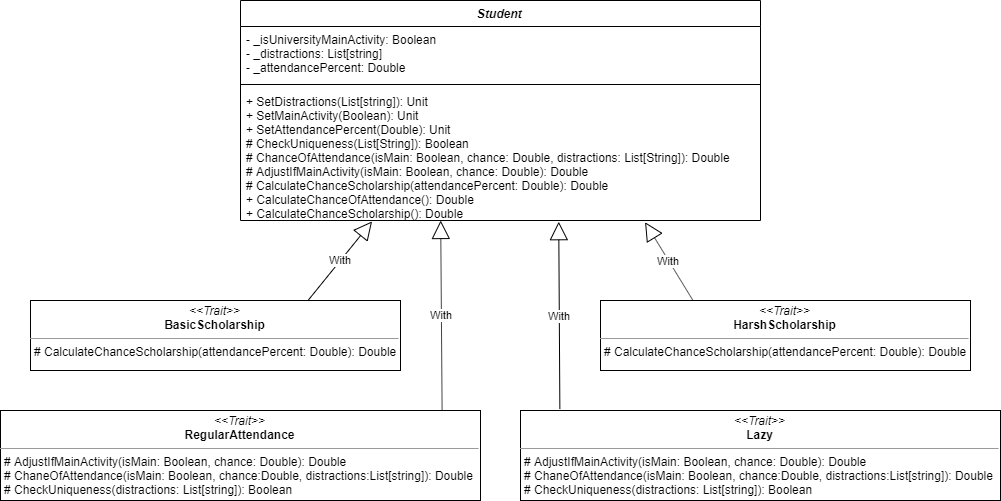

The diagram above was exported from draw.io. Its source (the exported page's mxGraphModel, read from the mxfile embedded in the PNG):
<mxGraphModel dx="3197" dy="1435" grid="1" gridSize="10" guides="1" tooltips="1" connect="1" arrows="1" fold="1" page="1" pageScale="1" pageWidth="850" pageHeight="1100" math="0" shadow="0">
  <root>
    <mxCell id="0" />
    <mxCell id="1" parent="0" />
    <mxCell id="LxFbRT9-tKBOqUQEM3YL-1" value="Student" style="swimlane;fontStyle=3;align=center;verticalAlign=top;childLayout=stackLayout;horizontal=1;startSize=26;horizontalStack=0;resizeParent=1;resizeParentMax=0;resizeLast=0;collapsible=1;marginBottom=0;" vertex="1" parent="1">
      <mxGeometry x="200" y="220" width="520" height="220" as="geometry" />
    </mxCell>
    <mxCell id="LxFbRT9-tKBOqUQEM3YL-2" value="- _isUniversityMainActivity: Boolean&#10;- _distractions: List[string]&#10;- _attendancePercent: Double" style="text;strokeColor=none;fillColor=none;align=left;verticalAlign=top;spacingLeft=4;spacingRight=4;overflow=hidden;rotatable=0;points=[[0,0.5],[1,0.5]];portConstraint=eastwest;" vertex="1" parent="LxFbRT9-tKBOqUQEM3YL-1">
      <mxGeometry y="26" width="520" height="54" as="geometry" />
    </mxCell>
    <mxCell id="LxFbRT9-tKBOqUQEM3YL-3" value="" style="line;strokeWidth=1;fillColor=none;align=left;verticalAlign=middle;spacingTop=-1;spacingLeft=3;spacingRight=3;rotatable=0;labelPosition=right;points=[];portConstraint=eastwest;" vertex="1" parent="LxFbRT9-tKBOqUQEM3YL-1">
      <mxGeometry y="80" width="520" height="8" as="geometry" />
    </mxCell>
    <mxCell id="LxFbRT9-tKBOqUQEM3YL-4" value="+ SetDistractions(List[string]): Unit&#10;+ SetMainActivity(Boolean): Unit&#10;+ SetAttendancePercent(Double): Unit&#10;# CheckUniqueness(List[String]): Boolean&#10;# ChanceOfAttendance(isMain: Boolean, chance: Double, distractions: List[String]): Double&#10;# AdjustIfMainActivity(isMain: Boolean, chance: Double): Double&#10;# CalculateChanceScholarship(attendancePercent: Double): Double&#10;+ CalculateChanceOfAttendance(): Double&#10;+ CalculateChanceScholarship(): Double" style="text;strokeColor=none;fillColor=none;align=left;verticalAlign=top;spacingLeft=4;spacingRight=4;overflow=hidden;rotatable=0;points=[[0,0.5],[1,0.5]];portConstraint=eastwest;" vertex="1" parent="LxFbRT9-tKBOqUQEM3YL-1">
      <mxGeometry y="88" width="520" height="132" as="geometry" />
    </mxCell>
    <mxCell id="LxFbRT9-tKBOqUQEM3YL-5" value="&lt;p style=&quot;margin: 0px ; margin-top: 4px ; text-align: center&quot;&gt;&lt;i&gt;&amp;lt;&amp;lt;Trait&amp;gt;&amp;gt;&lt;/i&gt;&lt;br&gt;&lt;b&gt;RegularAttendance&lt;/b&gt;&lt;/p&gt;&lt;hr size=&quot;1&quot;&gt;&lt;p style=&quot;margin: 0px ; margin-left: 4px&quot;&gt;# AdjustIfMainActivity(isMain: Boolean, chance: Double): Double&lt;br&gt;# ChaneOfAttendance(isMain: Boolean, chance:Double, distractions:List[string]): Double&lt;/p&gt;&lt;p style=&quot;margin: 0px ; margin-left: 4px&quot;&gt;# CheckUniqueness(distractions: List[string]): Boolean&lt;/p&gt;" style="verticalAlign=top;align=left;overflow=fill;fontSize=12;fontFamily=Helvetica;html=1;" vertex="1" parent="1">
      <mxGeometry x="-40" y="630" width="480" height="90" as="geometry" />
    </mxCell>
    <mxCell id="LxFbRT9-tKBOqUQEM3YL-6" value="&lt;p style=&quot;margin: 0px ; margin-top: 4px ; text-align: center&quot;&gt;&lt;i&gt;&amp;lt;&amp;lt;Trait&amp;gt;&amp;gt;&lt;/i&gt;&lt;br&gt;&lt;b&gt;Lazy&lt;/b&gt;&lt;/p&gt;&lt;hr size=&quot;1&quot;&gt;&lt;p style=&quot;margin: 0px ; margin-left: 4px&quot;&gt;# AdjustIfMainActivity(isMain: Boolean, chance: Double): Double&lt;br&gt;# ChaneOfAttendance(isMain: Boolean, chance:Double, distractions:List[string]): Double&lt;/p&gt;&lt;p style=&quot;margin: 0px ; margin-left: 4px&quot;&gt;# CheckUniqueness(distractions: List[string]): Boolean&lt;/p&gt;" style="verticalAlign=top;align=left;overflow=fill;fontSize=12;fontFamily=Helvetica;html=1;" vertex="1" parent="1">
      <mxGeometry x="480" y="630" width="480" height="90" as="geometry" />
    </mxCell>
    <mxCell id="LxFbRT9-tKBOqUQEM3YL-7" value="&lt;p style=&quot;margin: 0px ; margin-top: 4px ; text-align: center&quot;&gt;&lt;i&gt;&amp;lt;&amp;lt;Trait&amp;gt;&amp;gt;&lt;/i&gt;&lt;br&gt;&lt;b&gt;BasicScholarship&lt;/b&gt;&lt;/p&gt;&lt;hr size=&quot;1&quot;&gt;&lt;p style=&quot;margin: 0px ; margin-left: 4px&quot;&gt;# CalculateChanceScholarship(attendancePercent: Double): Double&lt;br&gt;&lt;/p&gt;" style="verticalAlign=top;align=left;overflow=fill;fontSize=12;fontFamily=Helvetica;html=1;" vertex="1" parent="1">
      <mxGeometry x="-10" y="520" width="370" height="70" as="geometry" />
    </mxCell>
    <mxCell id="LxFbRT9-tKBOqUQEM3YL-8" value="&lt;p style=&quot;margin: 0px ; margin-top: 4px ; text-align: center&quot;&gt;&lt;i&gt;&amp;lt;&amp;lt;Trait&amp;gt;&amp;gt;&lt;/i&gt;&lt;br&gt;&lt;b&gt;HarshScholarship&lt;/b&gt;&lt;br&gt;&lt;/p&gt;&lt;hr size=&quot;1&quot;&gt;&lt;p style=&quot;margin: 0px ; margin-left: 4px&quot;&gt;# CalculateChanceScholarship(attendancePercent: Double): Double&lt;br&gt;&lt;/p&gt;" style="verticalAlign=top;align=left;overflow=fill;fontSize=12;fontFamily=Helvetica;html=1;" vertex="1" parent="1">
      <mxGeometry x="560" y="520" width="370" height="70" as="geometry" />
    </mxCell>
    <mxCell id="LxFbRT9-tKBOqUQEM3YL-9" value="With" style="endArrow=block;endSize=16;endFill=0;html=1;entryX=0.253;entryY=1.007;entryDx=0;entryDy=0;entryPerimeter=0;exitX=0.75;exitY=0;exitDx=0;exitDy=0;" edge="1" parent="1" source="LxFbRT9-tKBOqUQEM3YL-7" target="LxFbRT9-tKBOqUQEM3YL-4">
      <mxGeometry width="160" relative="1" as="geometry">
        <mxPoint x="170" y="470" as="sourcePoint" />
        <mxPoint x="330" y="470" as="targetPoint" />
      </mxGeometry>
    </mxCell>
    <mxCell id="LxFbRT9-tKBOqUQEM3YL-10" value="With" style="endArrow=block;endSize=16;endFill=0;html=1;entryX=0.385;entryY=1;entryDx=0;entryDy=0;entryPerimeter=0;exitX=0.92;exitY=-0.002;exitDx=0;exitDy=0;exitPerimeter=0;" edge="1" parent="1" source="LxFbRT9-tKBOqUQEM3YL-5" target="LxFbRT9-tKBOqUQEM3YL-4">
      <mxGeometry width="160" relative="1" as="geometry">
        <mxPoint x="260" y="480" as="sourcePoint" />
        <mxPoint x="420" y="480" as="targetPoint" />
      </mxGeometry>
    </mxCell>
    <mxCell id="LxFbRT9-tKBOqUQEM3YL-11" value="With" style="endArrow=block;endSize=16;endFill=0;html=1;entryX=0.612;entryY=1.009;entryDx=0;entryDy=0;entryPerimeter=0;exitX=0.082;exitY=-0.016;exitDx=0;exitDy=0;exitPerimeter=0;" edge="1" parent="1" source="LxFbRT9-tKBOqUQEM3YL-6" target="LxFbRT9-tKBOqUQEM3YL-4">
      <mxGeometry width="160" relative="1" as="geometry">
        <mxPoint x="190" y="490" as="sourcePoint" />
        <mxPoint x="350" y="490" as="targetPoint" />
      </mxGeometry>
    </mxCell>
    <mxCell id="LxFbRT9-tKBOqUQEM3YL-12" value="With" style="endArrow=block;endSize=16;endFill=0;html=1;entryX=0.778;entryY=1.013;entryDx=0;entryDy=0;entryPerimeter=0;exitX=0.25;exitY=0;exitDx=0;exitDy=0;" edge="1" parent="1" source="LxFbRT9-tKBOqUQEM3YL-8" target="LxFbRT9-tKBOqUQEM3YL-4">
      <mxGeometry width="160" relative="1" as="geometry">
        <mxPoint x="200" y="500" as="sourcePoint" />
        <mxPoint x="360" y="500" as="targetPoint" />
      </mxGeometry>
    </mxCell>
  </root>
</mxGraphModel>